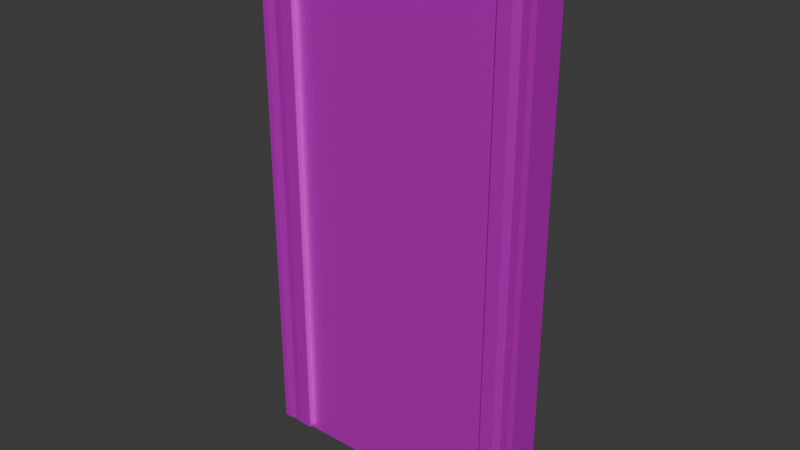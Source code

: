 # Source: Sek_door1.blend  (saved by Blender 5.1.29; exported with 4.5.12 LTS)
import bpy
from mathutils import Matrix  # noqa: F401  (used for matrix-valued properties, if any)

bpy.ops.wm.read_factory_settings(use_empty=True)
scene = bpy.context.scene
scene.name = 'Scene'

# ---- collections
col_collection = bpy.data.collections.new('Collection'); scene.collection.children.link(col_collection)

# ---- images (referenced by path relative to the original .blend; pixels are not part of the script)
import os
ASSET_DIR = os.environ.get("B2B_ASSET_DIR", "")  # directory of the original .blend (textures are referenced by path, not embedded)
HERE = os.path.dirname(os.path.abspath(__file__))  # packed textures are extracted next to this script under _unpacked/

def load_image(name, relpath, width, height, colorspace="sRGB"):
    """Load a texture the original file referenced (path relative to the .blend, or extracted next to this script)."""
    p = next((c for c in (os.path.join(HERE, relpath), os.path.join(ASSET_DIR, relpath)) if relpath and os.path.exists(c)), "")
    if p:
        img = bpy.data.images.load(p, check_existing=True)
        img.name = name
    else:  # same state as the original file: an image datablock whose file is absent (Cycles renders it pink)
        img = bpy.data.images.new(name, width, height)
        img.source = "FILE"
        img.filepath = "//" + (relpath or name)
    img.colorspace_settings.name = colorspace
    return img
img_sequritydoor32b_png = load_image('SequrityDoor32b.png', 'SequrityDoor32b.png', 1024, 1024, 'sRGB')

# ---- materials (node trees are filled in below, after node groups)
mat_material_004 = bpy.data.materials.new('Material.004')

# ---- material node trees
mat_material_004.use_nodes = True; mat_material_004.node_tree.nodes.clear()
_N = mat_material_004.node_tree.nodes; _L = mat_material_004.node_tree.links
n0 = _N.new('ShaderNodeBsdfPrincipled'); n0.name = 'Principled BSDF'; n0.location = (-200, 100)
n0.inputs[1].default_value = 0.6161
n1 = _N.new('ShaderNodeOutputMaterial'); n1.name = 'Material Output'; n1.location = (200, 100)
n2 = _N.new('ShaderNodeTexImage'); n2.name = 'Image Texture'; n2.location = (-490, 75)
n2.image = img_sequritydoor32b_png
_L.new(n0.outputs[0], n1.inputs[0])
_L.new(n2.outputs[0], n0.inputs[0])
n1.is_active_output = True

# ---- world
world_world = bpy.data.worlds.new('World'); scene.world = world_world
world_world.use_nodes = True; world_world.node_tree.nodes.clear()
_N = world_world.node_tree.nodes; _L = world_world.node_tree.links
n0 = _N.new('ShaderNodeOutputWorld'); n0.name = 'World Output'; n0.location = (200, 100)
n1 = _N.new('ShaderNodeBackground'); n1.name = 'Background'; n1.location = (-200, 100)
n1.inputs[0].default_value = (0.05088, 0.05088, 0.05088, 1.0)
_L.new(n1.outputs[0], n0.inputs[0])
n0.is_active_output = True
world_world.color = (0.05088, 0.05088, 0.05088)
world_world.sun_shadow_jitter_overblur = 0.0

# ---- meshes
me_cube_001 = bpy.data.meshes.new('Cube.001')
me_cube_001.from_pydata([(-8.118, -1.0, -22.94), (-8.118, -1.0, 5.572), (-8.118, 1.0, -22.94), (-8.118, 1.0, 5.572), (-6.118, -1.0, -22.94), (-6.118, -1.0, 5.572), (-6.118, 1.0, -22.94), (-6.118, 1.0, 5.572), (-8.118, -1.0, 7.51), (-8.118, 1.0, 7.51), (-6.118, 1.0, 7.51), (-6.118, -1.0, 7.51), (0.0751, 1.0, 5.572), (0.0751, -1.0, 5.572), (0.0751, 1.0, 7.51), (0.0751, -1.0, 7.51), (8.118, -1.0, -22.94), (8.118, -1.0, 5.572), (8.118, 1.0, -22.94), (8.118, 1.0, 5.572), (6.118, -1.0, -22.94), (6.118, -1.0, 5.572), (6.118, 1.0, -22.94), (6.118, 1.0, 5.572), (8.118, -1.0, 7.51), (8.118, 1.0, 7.51), (6.118, 1.0, 7.51), (6.118, -1.0, 7.51), (-0.0751, 1.0, 5.572), (-0.0751, -1.0, 5.572), (-0.0751, 1.0, 7.51), (-0.0751, -1.0, 7.51), (7.118, 1.0, 7.51), (7.118, -1.0, 7.51), (-7.118, 1.0, 7.51), (-7.118, -1.0, 7.51), (-8.118, 1.0, 6.541), (-8.118, -1.0, 6.541), (8.118, 1.0, 6.541), (8.118, -1.0, 6.541), (6.433, 1.0, -22.94), (7.804, 1.0, -22.94), (7.118, 0.3147, -22.94), (6.89, 0.9253, -22.94), (7.347, 1.0, -22.94), (7.804, 1.0, 5.572), (6.433, 1.0, 5.572), (7.347, 1.0, 5.572), (6.89, 0.9253, 5.572), (7.804, -1.0, -22.94), (6.433, -1.0, -22.94), (7.118, -0.3147, -22.94), (7.347, -0.9253, -22.94), (6.89, -1.0, -22.94), (6.433, -1.0, 5.572), (7.804, -1.0, 5.572), (6.89, -1.0, 5.572), (7.347, -0.9253, 5.572), (-7.804, 1.0, -22.94), (-6.433, 1.0, -22.94), (-7.118, 0.3147, -22.94), (-7.347, 1.0, -22.94), (-6.89, 0.9253, -22.94), (-7.804, 1.0, 5.572), (-6.433, 1.0, 5.572), (-7.347, 1.0, 5.572), (-6.89, 0.9253, 5.572), (-6.433, -1.0, -22.94), (-7.804, -1.0, -22.94), (-7.118, -0.3147, -22.94), (-6.89, -1.0, -22.94), (-7.347, -0.9253, -22.94), (-6.433, -1.0, 5.572), (-7.804, -1.0, 5.572), (-6.89, -1.0, 5.572), (-7.347, -0.9253, 5.572), (-6.118, 1.0, 7.226), (-6.118, 1.0, 5.855), (-6.118, 1.0, 6.769), (-6.118, 0.9253, 6.312), (-6.118, -1.0, 7.226), (-6.118, -1.0, 5.855), (-6.118, -0.9253, 6.769), (-6.118, -1.0, 6.312), (0.0751, 1.0, 5.855), (0.0751, 1.0, 7.226), (0.0751, 0.3147, 6.541), (0.0751, 0.9253, 6.312), (0.0751, 1.0, 6.769), (0.0751, -1.0, 7.226), (0.0751, -1.0, 5.855), (0.0751, -0.3147, 6.541), (0.0751, -0.9253, 6.769), (0.0751, -1.0, 6.312), (-6.433, -1.0, 5.855), (-7.804, -1.0, 7.226), (-6.89, -1.0, 6.312), (-7.347, -0.9253, 6.769), (-7.804, 1.0, 7.226), (-6.433, 1.0, 5.855), (-7.347, 1.0, 6.769), (-6.89, 0.9253, 6.312), (6.118, 1.0, 5.855), (6.118, 1.0, 7.226), (6.118, 0.9253, 6.312), (6.118, 1.0, 6.769), (6.118, -1.0, 5.855), (6.118, -1.0, 7.226), (6.118, -1.0, 6.312), (6.118, -0.9253, 6.769), (-0.0751, 1.0, 7.226), (-0.0751, 1.0, 5.855), (-0.0751, 0.3147, 6.541), (-0.0751, 1.0, 6.769), (-0.0751, 0.9253, 6.312), (-0.0751, -1.0, 5.855), (-0.0751, -1.0, 7.226), (-0.0751, -0.3147, 6.541), (-0.0751, -1.0, 6.312), (-0.0751, -0.9253, 6.769), (6.433, -1.0, 5.855), (7.804, -1.0, 7.226), (6.89, -1.0, 6.312), (7.347, -0.9253, 6.769), (6.433, 1.0, 5.855), (7.804, 1.0, 7.226), (6.89, 0.9253, 6.312), (7.347, 1.0, 6.769)], [], [(0, 1, 3, 2), (6, 7, 5, 4), (34, 9, 8, 35), (10, 11, 15, 14), (36, 37, 8, 9), (5, 7, 12, 13), (16, 18, 19, 17), (22, 20, 21, 23), (32, 33, 24, 25), (26, 30, 31, 27), (38, 25, 24, 39), (21, 29, 28, 23), (26, 27, 33, 32), (10, 34, 35, 11), (3, 1, 37, 36), (19, 38, 39, 17), (40, 43, 42), (43, 44, 42), (44, 41, 42), (49, 52, 51), (52, 53, 51), (53, 50, 51), (58, 61, 60), (61, 62, 60), (62, 59, 60), (67, 70, 69), (70, 71, 69), (71, 68, 69), (84, 87, 86), (87, 88, 86), (88, 85, 86), (89, 92, 91), (92, 93, 91), (93, 90, 91), (110, 113, 112), (113, 114, 112), (114, 111, 112), (115, 118, 117), (118, 119, 117), (119, 116, 117), (120, 54, 56, 122), (122, 56, 57, 123), (123, 57, 55, 121), (125, 45, 47, 127), (127, 47, 48, 126), (126, 48, 46, 124), (49, 55, 57, 52), (52, 57, 56, 53), (53, 56, 54, 50), (40, 46, 48, 43), (43, 48, 47, 44), (44, 47, 45, 41), (73, 68, 71, 75), (75, 71, 70, 74), (74, 70, 67, 72), (64, 59, 62, 66), (66, 62, 61, 65), (65, 61, 58, 63), (72, 94, 96, 74), (74, 96, 97, 75), (75, 97, 95, 73), (63, 98, 100, 65), (65, 100, 101, 66), (66, 101, 99, 64), (98, 76, 78, 100), (100, 78, 79, 101), (101, 79, 77, 99), (81, 90, 93, 83), (83, 93, 92, 82), (82, 92, 89, 80), (76, 85, 88, 78), (78, 88, 87, 79), (79, 87, 84, 77), (80, 95, 97, 82), (82, 97, 96, 83), (83, 96, 94, 81), (103, 125, 127, 105), (105, 127, 126, 104), (104, 126, 124, 102), (115, 106, 108, 118), (118, 108, 109, 119), (119, 109, 107, 116), (110, 103, 105, 113), (113, 105, 104, 114), (114, 104, 102, 111), (121, 107, 109, 123), (123, 109, 108, 122), (122, 108, 106, 120), (18, 41, 45, 19), (18, 16, 49, 51, 42, 41), (40, 22, 23, 46), (40, 42, 51, 50, 20, 22), (23, 102, 124, 46), (45, 125, 38, 19), (20, 50, 54, 21), (49, 16, 17, 55), (17, 39, 121, 55), (54, 120, 106, 21), (2, 3, 63, 58), (60, 59, 6, 4, 67, 69), (2, 58, 60, 69, 68, 0), (59, 64, 7, 6), (7, 64, 99, 77), (63, 3, 36, 98), (4, 5, 72, 67), (68, 73, 1, 0), (1, 73, 95, 37), (72, 5, 81, 94), (7, 77, 84, 12), (76, 10, 14, 85), (76, 98, 34, 10), (81, 5, 13, 90), (95, 80, 11, 35), (11, 80, 89, 15), (13, 12, 84, 86, 91, 90), (89, 91, 86, 85, 14, 15), (37, 95, 35, 8), (98, 36, 9, 34), (23, 28, 111, 102), (103, 26, 32, 125), (103, 110, 30, 26), (27, 31, 116, 107), (106, 115, 29, 21), (121, 33, 27, 107), (29, 115, 117, 112, 111, 28), (117, 116, 31, 30, 110, 112), (39, 24, 33, 121), (125, 32, 25, 38)])
_uv = me_cube_001.uv_layers.new(name='UVMap')
_uv.uv.foreach_set('vector', [1.2, 0.156, 1.2, 0.8068, 1.109, 0.8068, 1.109, 0.156, 0.1975, 0.1317, 0.1975, 0.8093, 0.1975, 0.8093, 0.1975, 0.1317, 0.06724, 0.327, 0.0103, 0.327, 0.0103, 0.27, 0.06724, 0.27, 0.1242, 0.327, 0.1242, 0.27, 0.4769, 0.27, 0.4769, 0.327, 1.109, 0.8289, 1.2, 0.8289, 1.2, 0.851, 1.109, 0.851, 0.1975, 0.8093, 0.1975, 0.8093, 0.4918, 0.8093, 0.4918, 0.8093, 1.2, 0.156, 1.109, 0.156, 1.109, 0.8068, 1.2, 0.8068, 0.779, 0.1317, 0.779, 0.1317, 0.779, 0.8093, 0.779, 0.8093, 0.8779, 0.327, 0.8779, 0.27, 0.9349, 0.27, 0.9349, 0.327, 0.821, 0.327, 0.4683, 0.327, 0.4683, 0.27, 0.821, 0.27, 1.109, 0.8289, 1.109, 0.851, 1.2, 0.851, 1.2, 0.8289, 0.779, 0.8093, 0.4847, 0.8093, 0.4847, 0.8093, 0.779, 0.8093, 0.821, 0.327, 0.821, 0.27, 0.8779, 0.27, 0.8779, 0.327, 0.1242, 0.327, 0.06724, 0.327, 0.06724, 0.27, 0.1242, 0.27, 1.109, 0.8068, 1.2, 0.8068, 1.2, 0.8289, 1.109, 0.8289, 1.109, 0.8068, 1.109, 0.8289, 1.2, 0.8289, 1.2, 0.8068, 0.794, 0.1317, 0.8157, 0.1317, 0.8266, 0.1317, 0.8157, 0.1317, 0.8374, 0.1317, 0.8266, 0.1317, 0.8374, 0.1317, 0.8591, 0.1317, 0.8266, 0.1317, 0.8591, 0.1317, 0.8374, 0.1317, 0.8266, 0.1317, 0.8374, 0.1317, 0.8157, 0.1317, 0.8266, 0.1317, 0.8157, 0.1317, 0.794, 0.1317, 0.8266, 0.1317, 0.1174, 0.1317, 0.1391, 0.1317, 0.15, 0.1317, 0.1391, 0.1317, 0.1608, 0.1317, 0.15, 0.1317, 0.1608, 0.1317, 0.1825, 0.1317, 0.15, 0.1317, 0.1825, 0.1317, 0.1608, 0.1317, 0.15, 0.1317, 0.1608, 0.1317, 0.1391, 0.1317, 0.15, 0.1317, 0.1391, 0.1317, 0.1174, 0.1317, 0.15, 0.1317, 0.4918, 0.816, 0.4918, 0.8269, 0.4918, 0.8323, 0.4918, 0.8269, 0.4918, 0.8377, 0.4918, 0.8323, 0.4918, 0.8377, 0.4918, 0.8486, 0.4918, 0.8323, 0.4918, 0.8486, 0.4918, 0.8377, 0.4918, 0.8323, 0.4918, 0.8377, 0.4918, 0.8269, 0.4918, 0.8323, 0.4918, 0.8269, 0.4918, 0.816, 0.4918, 0.8323, 0.4847, 0.8486, 0.4847, 0.8377, 0.4847, 0.8323, 0.4847, 0.8377, 0.4847, 0.8269, 0.4847, 0.8323, 0.4847, 0.8269, 0.4847, 0.816, 0.4847, 0.8323, 0.4847, 0.816, 0.4847, 0.8269, 0.4847, 0.8323, 0.4847, 0.8269, 0.4847, 0.8377, 0.4847, 0.8323, 0.4847, 0.8377, 0.4847, 0.8486, 0.4847, 0.8323, 0.794, 0.816, 0.794, 0.8093, 0.8157, 0.8093, 0.8157, 0.8269, 0.8157, 0.8269, 0.8157, 0.8093, 0.8374, 0.8093, 0.8374, 0.8377, 0.8374, 0.8377, 0.8374, 0.8093, 0.8591, 0.8093, 0.8591, 0.8486, 0.8591, 0.8486, 0.8591, 0.8093, 0.8374, 0.8093, 0.8374, 0.8377, 0.8374, 0.8377, 0.8374, 0.8093, 0.8157, 0.8093, 0.8157, 0.8269, 0.8157, 0.8269, 0.8157, 0.8093, 0.794, 0.8093, 0.794, 0.816, 0.8591, 0.1317, 0.8591, 0.8093, 0.8374, 0.8093, 0.8374, 0.1317, 0.8374, 0.1317, 0.8374, 0.8093, 0.8157, 0.8093, 0.8157, 0.1317, 0.8157, 0.1317, 0.8157, 0.8093, 0.794, 0.8093, 0.794, 0.1317, 0.794, 0.1317, 0.794, 0.8093, 0.8157, 0.8093, 0.8157, 0.1317, 0.8157, 0.1317, 0.8157, 0.8093, 0.8374, 0.8093, 0.8374, 0.1317, 0.8374, 0.1317, 0.8374, 0.8093, 0.8591, 0.8093, 0.8591, 0.1317, 0.1174, 0.8093, 0.1174, 0.1317, 0.1391, 0.1317, 0.1391, 0.8093, 0.1391, 0.8093, 0.1391, 0.1317, 0.1608, 0.1317, 0.1608, 0.8093, 0.1608, 0.8093, 0.1608, 0.1317, 0.1825, 0.1317, 0.1825, 0.8093, 0.1825, 0.8093, 0.1825, 0.1317, 0.1608, 0.1317, 0.1608, 0.8093, 0.1608, 0.8093, 0.1608, 0.1317, 0.1391, 0.1317, 0.1391, 0.8093, 0.1391, 0.8093, 0.1391, 0.1317, 0.1174, 0.1317, 0.1174, 0.8093, 0.1825, 0.8093, 0.1825, 0.816, 0.1608, 0.8269, 0.1608, 0.8093, 0.1608, 0.8093, 0.1608, 0.8269, 0.1391, 0.8377, 0.1391, 0.8093, 0.1391, 0.8093, 0.1391, 0.8377, 0.1174, 0.8486, 0.1174, 0.8093, 0.1174, 0.8093, 0.1174, 0.8486, 0.1391, 0.8377, 0.1391, 0.8093, 0.1391, 0.8093, 0.1391, 0.8377, 0.1608, 0.8269, 0.1608, 0.8093, 0.1608, 0.8093, 0.1608, 0.8269, 0.1825, 0.816, 0.1825, 0.8093, 0.1174, 0.8486, 0.1975, 0.8486, 0.1975, 0.8377, 0.1391, 0.8377, 0.1391, 0.8377, 0.1975, 0.8377, 0.1975, 0.8269, 0.1608, 0.8269, 0.1608, 0.8269, 0.1975, 0.8269, 0.1975, 0.816, 0.1825, 0.816, 0.1975, 0.816, 0.4918, 0.816, 0.4918, 0.8269, 0.1975, 0.8269, 0.1975, 0.8269, 0.4918, 0.8269, 0.4918, 0.8377, 0.1975, 0.8377, 0.1975, 0.8377, 0.4918, 0.8377, 0.4918, 0.8486, 0.1975, 0.8486, 0.1975, 0.8486, 0.4918, 0.8486, 0.4918, 0.8377, 0.1975, 0.8377, 0.1975, 0.8377, 0.4918, 0.8377, 0.4918, 0.8269, 0.1975, 0.8269, 0.1975, 0.8269, 0.4918, 0.8269, 0.4918, 0.816, 0.1975, 0.816, 0.1975, 0.8486, 0.1174, 0.8486, 0.1391, 0.8377, 0.1975, 0.8377, 0.1975, 0.8377, 0.1391, 0.8377, 0.1608, 0.8269, 0.1975, 0.8269, 0.1975, 0.8269, 0.1608, 0.8269, 0.1825, 0.816, 0.1975, 0.816, 0.779, 0.8486, 0.8591, 0.8486, 0.8374, 0.8377, 0.779, 0.8377, 0.779, 0.8377, 0.8374, 0.8377, 0.8157, 0.8269, 0.779, 0.8269, 0.779, 0.8269, 0.8157, 0.8269, 0.794, 0.816, 0.779, 0.816, 0.4847, 0.816, 0.779, 0.816, 0.779, 0.8269, 0.4847, 0.8269, 0.4847, 0.8269, 0.779, 0.8269, 0.779, 0.8377, 0.4847, 0.8377, 0.4847, 0.8377, 0.779, 0.8377, 0.779, 0.8486, 0.4847, 0.8486, 0.4847, 0.8486, 0.779, 0.8486, 0.779, 0.8377, 0.4847, 0.8377, 0.4847, 0.8377, 0.779, 0.8377, 0.779, 0.8269, 0.4847, 0.8269, 0.4847, 0.8269, 0.779, 0.8269, 0.779, 0.816, 0.4847, 0.816, 0.8591, 0.8486, 0.779, 0.8486, 0.779, 0.8377, 0.8374, 0.8377, 0.8374, 0.8377, 0.779, 0.8377, 0.779, 0.8269, 0.8157, 0.8269, 0.8157, 0.8269, 0.779, 0.8269, 0.779, 0.816, 0.794, 0.816, 0.8741, 0.1317, 0.8591, 0.1317, 0.8591, 0.8093, 0.8741, 0.8093, 0.8741, 0.1317, 0.8741, 0.1317, 0.8591, 0.1317, 0.8266, 0.1317, 0.8266, 0.1317, 0.8591, 0.1317, 0.794, 0.1317, 0.779, 0.1317, 0.779, 0.8093, 0.794, 0.8093, 0.794, 0.1317, 0.8266, 0.1317, 0.8266, 0.1317, 0.794, 0.1317, 0.779, 0.1317, 0.779, 0.1317, 0.779, 0.8093, 0.779, 0.816, 0.794, 0.816, 0.794, 0.8093, 0.8591, 0.8093, 0.8591, 0.8486, 0.8741, 0.8323, 0.8741, 0.8093, 0.779, 0.1317, 0.794, 0.1317, 0.794, 0.8093, 0.779, 0.8093, 0.8591, 0.1317, 0.8741, 0.1317, 0.8741, 0.8093, 0.8591, 0.8093, 0.8741, 0.8093, 0.8741, 0.8323, 0.8591, 0.8486, 0.8591, 0.8093, 0.794, 0.8093, 0.794, 0.816, 0.779, 0.816, 0.779, 0.8093, 0.1024, 0.1317, 0.1024, 0.8093, 0.1174, 0.8093, 0.1174, 0.1317, 0.15, 0.1317, 0.1825, 0.1317, 0.1975, 0.1317, 0.1975, 0.1317, 0.1825, 0.1317, 0.15, 0.1317, 0.1024, 0.1317, 0.1174, 0.1317, 0.15, 0.1317, 0.15, 0.1317, 0.1174, 0.1317, 0.1024, 0.1317, 0.1825, 0.1317, 0.1825, 0.8093, 0.1975, 0.8093, 0.1975, 0.1317, 0.1975, 0.8093, 0.1825, 0.8093, 0.1825, 0.816, 0.1975, 0.816, 0.1174, 0.8093, 0.1024, 0.8093, 0.1024, 0.8323, 0.1174, 0.8486, 0.1975, 0.1317, 0.1975, 0.8093, 0.1825, 0.8093, 0.1825, 0.1317, 0.1174, 0.1317, 0.1174, 0.8093, 0.1024, 0.8093, 0.1024, 0.1317, 0.1024, 0.8093, 0.1174, 0.8093, 0.1174, 0.8486, 0.1024, 0.8323, 0.1825, 0.8093, 0.1975, 0.8093, 0.1975, 0.816, 0.1825, 0.816, 0.1975, 0.8093, 0.1975, 0.816, 0.4918, 0.816, 0.4918, 0.8093, 0.1975, 0.8486, 0.1975, 0.8553, 0.4918, 0.8553, 0.4918, 0.8486, 0.1975, 0.8486, 0.1174, 0.8486, 0.15, 0.8553, 0.1975, 0.8553, 0.1975, 0.816, 0.1975, 0.8093, 0.4918, 0.8093, 0.4918, 0.816, 0.1174, 0.8486, 0.1975, 0.8486, 0.1975, 0.8553, 0.15, 0.8553, 0.1975, 0.8553, 0.1975, 0.8486, 0.4918, 0.8486, 0.4918, 0.8553, 0.4918, 0.8093, 0.4918, 0.8093, 0.4918, 0.816, 0.4918, 0.8323, 0.4918, 0.8323, 0.4918, 0.816, 0.4918, 0.8486, 0.4918, 0.8323, 0.4918, 0.8323, 0.4918, 0.8486, 0.4918, 0.8553, 0.4918, 0.8553, 0.1024, 0.8323, 0.1174, 0.8486, 0.15, 0.8553, 0.1024, 0.8553, 0.1174, 0.8486, 0.1024, 0.8323, 0.1024, 0.8553, 0.15, 0.8553, 0.779, 0.8093, 0.4847, 0.8093, 0.4847, 0.816, 0.779, 0.816, 0.779, 0.8486, 0.779, 0.8553, 0.8266, 0.8553, 0.8591, 0.8486, 0.779, 0.8486, 0.4847, 0.8486, 0.4847, 0.8553, 0.779, 0.8553, 0.779, 0.8553, 0.4847, 0.8553, 0.4847, 0.8486, 0.779, 0.8486, 0.779, 0.816, 0.4847, 0.816, 0.4847, 0.8093, 0.779, 0.8093, 0.8591, 0.8486, 0.8266, 0.8553, 0.779, 0.8553, 0.779, 0.8486, 0.4847, 0.8093, 0.4847, 0.816, 0.4847, 0.8323, 0.4847, 0.8323, 0.4847, 0.816, 0.4847, 0.8093, 0.4847, 0.8323, 0.4847, 0.8486, 0.4847, 0.8553, 0.4847, 0.8553, 0.4847, 0.8486, 0.4847, 0.8323, 0.8741, 0.8323, 0.8741, 0.8553, 0.8266, 0.8553, 0.8591, 0.8486, 0.8591, 0.8486, 0.8266, 0.8553, 0.8741, 0.8553, 0.8741, 0.8323])
me_cube_001.materials.append(mat_material_004)
me_cube_001.update()
me_cube_003 = bpy.data.meshes.new('Cube.003')
me_cube_003.from_pydata([(-1.0, -1.0, -1.0), (-1.0, -1.0, 1.0), (-1.0, 1.0, -1.0), (-1.0, 1.0, 1.0), (1.0, -1.0, -1.0), (1.0, -1.0, 1.0), (1.0, 1.0, -1.0), (1.0, 1.0, 1.0)], [], [(0, 1, 3, 2), (2, 3, 7, 6), (6, 7, 5, 4), (4, 5, 1, 0), (2, 6, 4, 0), (7, 3, 1, 5)])
_uv = me_cube_003.uv_layers.new(name='UVMap')
_uv.uv.foreach_set('vector', [0.5415, 0.4433, 0.5415, 0.5974, 0.5265, 0.5974, 0.5265, 0.4433, 0.02071, 0.01106, 0.02071, 1.004, 1.007, 1.004, 1.007, 0.01106, 0.5265, 0.4433, 0.5265, 0.5974, 0.5415, 0.5974, 0.5415, 0.4433, 1.007, 0.01106, 1.007, 1.004, 0.02071, 1.004, 0.02071, 0.01106, 0.4609, 0.8992, 0.4743, 0.9062, 0.4406, 0.9156, 0.4272, 0.9087, 0.4877, 0.9131, 0.5011, 0.9201, 0.4674, 0.9295, 0.454, 0.9226])
me_cube_003.materials.append(mat_material_004)
me_cube_003.update()

# ---- objects
ob_cube = bpy.data.objects.new('Cube', me_cube_001)
ob_cube_001 = bpy.data.objects.new('Cube.001', me_cube_003)

# ---- transforms, parenting, visibility, modifiers, constraints
ob_cube.location = (-0.009066, -0.02115, 0.5931)
ob_cube.scale = (0.06888, 0.06888, 0.06888)
ob_cube_001.location = (-0.0118, -0.01741, -0.0004558)
ob_cube_001.scale = (0.4628, 0.04894, 1.002)

# ---- collection membership
col_collection.objects.link(ob_cube)
col_collection.objects.link(ob_cube_001)

# ---- scene / render settings (as saved in the file)
scene.frame_start = 1; scene.frame_end = 250; scene.frame_set(1)
scene.render.engine = 'BLENDER_EEVEE_NEXT'
scene.render.bake_bias = 0.0
scene.render.bake_samples = 0
scene.cycles.sampling_pattern = 'TABULATED_SOBOL'
scene.eevee.use_volume_custom_range = False
bpy.context.view_layer.update()

# ---- added for rendering (the .blend has no active camera and no usable light): camera, sun
cam_auto = bpy.data.cameras.new('AutoCamera')
cam_auto.lens = 50.0
cam_auto.sensor_width = 36.0
cam_auto.clip_end = 1000.0
ob_auto_camera = bpy.data.objects.new('AutoCamera', cam_auto)
scene.collection.objects.link(ob_auto_camera)
ob_auto_camera.location = (2.20641, -2.67972, 1.82643)
ob_auto_camera.rotation_euler = (1.09748, -7.21219e-08, 0.694738)
scene.camera = ob_auto_camera
light_auto_sun = bpy.data.lights.new('AutoSun', 'SUN')
light_auto_sun.energy = 3.0
light_auto_sun.angle = 0.0523599
ob_auto_sun = bpy.data.objects.new('AutoSun', light_auto_sun)
scene.collection.objects.link(ob_auto_sun)
ob_auto_sun.rotation_euler = (0.872665, 0.174533, 0.523599)
bpy.context.view_layer.update()
